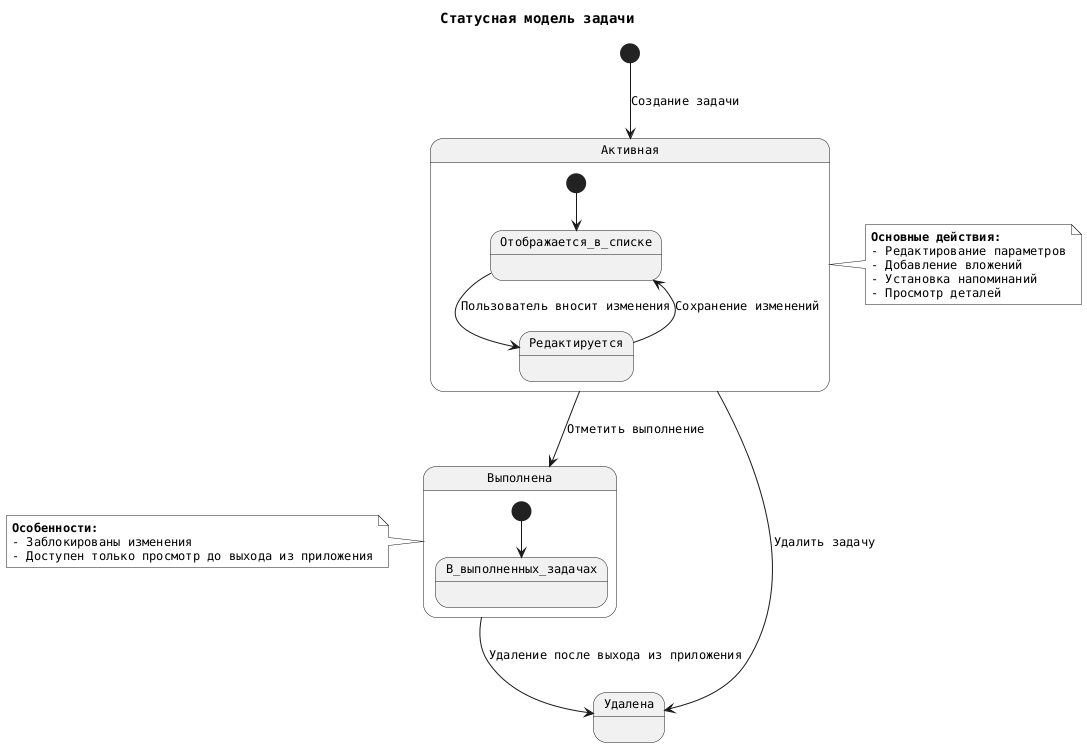

The diagram above was rendered by PlantUML. Its source (embedded in the PNG):
@startuml
skinparam {
    DefaultFontName "Courier"
    DefaultFontSize 12
    DefaultFontColor black
}
skinparam activity {
    BackgroundColor #FFFFFF
    BorderColor #000000
}
skinparam note {
    BackgroundColor white
    FontColor black
}

title Статусная модель задачи

[*] --> Активная : Создание задачи
Активная --> Выполнена : Отметить выполнение
Активная --> Удалена : Удалить задачу
Выполнена --> Удалена : Удаление после выхода из приложения

state Активная {
  [*] --> Отображается_в_списке
  Отображается_в_списке --> Редактируется : Пользователь вносит изменения
  Редактируется --> Отображается_в_списке : Сохранение изменений
}

state Выполнена {
  [*] --> В_выполненных_задачах
}

note right of Активная
  **Основные действия:**
  - Редактирование параметров
  - Добавление вложений
  - Установка напоминаний
  - Просмотр деталей
end note

note left of Выполнена
  **Особенности:**
  - Заблокированы изменения
  - Доступен только просмотр до выхода из приложения
end note
@enduml